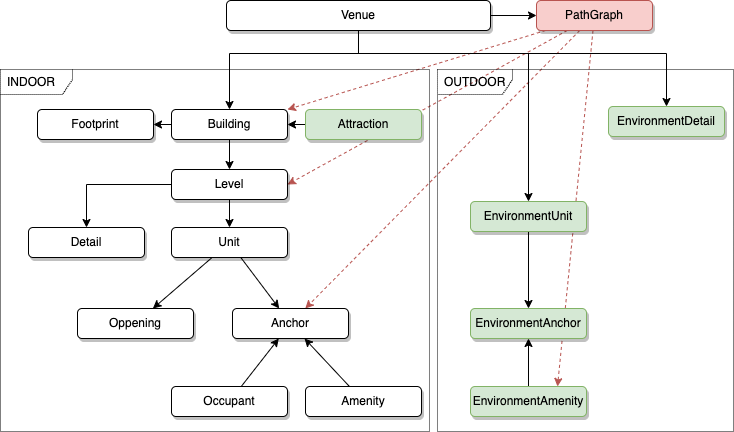

The diagram above was exported from draw.io. Its source (the exported page's mxGraphModel, read from the mxfile embedded in the PNG):
<mxGraphModel dx="1624" dy="677" grid="0" gridSize="10" guides="1" tooltips="1" connect="1" arrows="1" fold="1" page="0" pageScale="1" pageWidth="583" pageHeight="827" background="none" math="0" shadow="0">
  <root>
    <mxCell id="0" />
    <mxCell id="1" parent="0" />
    <mxCell id="55" style="edgeStyle=none;rounded=0;html=1;shadow=0;strokeColor=#b85450;dashed=1;fillColor=#f8cecc;" parent="1" source="54" target="14" edge="1">
      <mxGeometry relative="1" as="geometry" />
    </mxCell>
    <mxCell id="56" style="edgeStyle=none;rounded=0;html=1;shadow=0;strokeColor=#b85450;dashed=1;fillColor=#f8cecc;entryX=1;entryY=0.5;entryDx=0;entryDy=0;" parent="1" source="54" target="11" edge="1">
      <mxGeometry relative="1" as="geometry" />
    </mxCell>
    <mxCell id="57" style="edgeStyle=none;rounded=0;html=1;shadow=0;strokeColor=#b85450;dashed=1;fillColor=#f8cecc;entryX=1;entryY=0;entryDx=0;entryDy=0;" parent="1" source="54" target="4" edge="1">
      <mxGeometry relative="1" as="geometry" />
    </mxCell>
    <mxCell id="58" style="edgeStyle=none;rounded=0;html=1;shadow=0;strokeColor=#b85450;dashed=1;fillColor=#f8cecc;entryX=0.75;entryY=0;entryDx=0;entryDy=0;" parent="1" source="54" target="23" edge="1">
      <mxGeometry relative="1" as="geometry" />
    </mxCell>
    <mxCell id="52" value="OUTDOOR" style="shape=umlFrame;whiteSpace=wrap;html=1;width=75;height=25;boundedLbl=1;verticalAlign=middle;align=left;spacingLeft=5;rounded=1;dashed=1;dashPattern=1 1;fillColor=none;" parent="1" vertex="1">
      <mxGeometry x="329" y="163" width="296" height="362" as="geometry" />
    </mxCell>
    <mxCell id="32" value="INDOOR" style="shape=umlFrame;whiteSpace=wrap;html=1;width=72;height=25;boundedLbl=1;verticalAlign=middle;align=left;spacingLeft=5;rounded=1;dashed=1;dashPattern=1 1;fillColor=none;" parent="1" vertex="1">
      <mxGeometry x="-108" y="163" width="429" height="362" as="geometry" />
    </mxCell>
    <mxCell id="3" style="edgeStyle=none;html=1;entryX=0.5;entryY=0;entryDx=0;entryDy=0;exitX=0.5;exitY=1;exitDx=0;exitDy=0;rounded=0;" parent="1" source="2" target="4" edge="1">
      <mxGeometry relative="1" as="geometry">
        <mxPoint x="263" y="206" as="targetPoint" />
        <Array as="points">
          <mxPoint x="250" y="147" />
          <mxPoint x="121" y="147" />
        </Array>
      </mxGeometry>
    </mxCell>
    <mxCell id="21" style="edgeStyle=none;rounded=0;html=1;shadow=0;strokeColor=default;exitX=0.5;exitY=1;exitDx=0;exitDy=0;entryX=0.5;entryY=0;entryDx=0;entryDy=0;" parent="1" source="2" target="22" edge="1">
      <mxGeometry relative="1" as="geometry">
        <mxPoint x="407.48648648648646" y="255.67567567567562" as="targetPoint" />
        <Array as="points">
          <mxPoint x="250" y="147" />
          <mxPoint x="420" y="147" />
        </Array>
      </mxGeometry>
    </mxCell>
    <mxCell id="26" style="edgeStyle=none;rounded=0;html=1;shadow=0;strokeColor=default;exitX=0.5;exitY=1;exitDx=0;exitDy=0;entryX=0.5;entryY=0;entryDx=0;entryDy=0;" parent="1" source="2" target="25" edge="1">
      <mxGeometry relative="1" as="geometry">
        <mxPoint x="441" y="37" as="targetPoint" />
        <Array as="points">
          <mxPoint x="250" y="147" />
          <mxPoint x="558" y="147" />
        </Array>
      </mxGeometry>
    </mxCell>
    <mxCell id="59" style="edgeStyle=none;rounded=0;html=1;shadow=0;strokeColor=default;" parent="1" source="2" target="54" edge="1">
      <mxGeometry relative="1" as="geometry" />
    </mxCell>
    <mxCell id="2" value="Venue" style="rounded=1;whiteSpace=wrap;html=1;shadow=1;" parent="1" vertex="1">
      <mxGeometry x="118" y="94" width="264" height="30" as="geometry" />
    </mxCell>
    <mxCell id="8" style="edgeStyle=none;html=1;" parent="1" source="4" target="7" edge="1">
      <mxGeometry relative="1" as="geometry" />
    </mxCell>
    <mxCell id="12" style="edgeStyle=none;html=1;" parent="1" source="4" target="11" edge="1">
      <mxGeometry relative="1" as="geometry" />
    </mxCell>
    <mxCell id="4" value="Building" style="rounded=1;whiteSpace=wrap;html=1;shadow=1;" parent="1" vertex="1">
      <mxGeometry x="63" y="203" width="116" height="30" as="geometry" />
    </mxCell>
    <mxCell id="10" style="edgeStyle=none;html=1;shadow=0;strokeColor=default;curved=1;" parent="1" source="5" target="9" edge="1">
      <mxGeometry relative="1" as="geometry" />
    </mxCell>
    <mxCell id="15" style="edgeStyle=none;rounded=0;html=1;shadow=0;strokeColor=default;" parent="1" source="5" target="14" edge="1">
      <mxGeometry relative="1" as="geometry" />
    </mxCell>
    <mxCell id="5" value="Unit" style="rounded=1;whiteSpace=wrap;html=1;shadow=1;" parent="1" vertex="1">
      <mxGeometry x="63" y="321" width="116" height="30" as="geometry" />
    </mxCell>
    <mxCell id="7" value="Footprint" style="rounded=1;whiteSpace=wrap;html=1;shadow=1;" parent="1" vertex="1">
      <mxGeometry x="-71" y="203" width="116" height="30" as="geometry" />
    </mxCell>
    <mxCell id="9" value="Oppening" style="rounded=1;whiteSpace=wrap;html=1;shadow=1;" parent="1" vertex="1">
      <mxGeometry x="-31" y="402" width="116" height="30" as="geometry" />
    </mxCell>
    <mxCell id="13" style="edgeStyle=none;html=1;" parent="1" source="11" target="5" edge="1">
      <mxGeometry relative="1" as="geometry" />
    </mxCell>
    <mxCell id="28" style="edgeStyle=none;rounded=0;html=1;shadow=0;strokeColor=default;exitX=0;exitY=0.5;exitDx=0;exitDy=0;entryX=0.5;entryY=0;entryDx=0;entryDy=0;" parent="1" source="11" target="27" edge="1">
      <mxGeometry relative="1" as="geometry">
        <Array as="points">
          <mxPoint x="-22" y="278" />
        </Array>
      </mxGeometry>
    </mxCell>
    <mxCell id="11" value="Level" style="rounded=1;whiteSpace=wrap;html=1;shadow=1;" parent="1" vertex="1">
      <mxGeometry x="63" y="263" width="116" height="30" as="geometry" />
    </mxCell>
    <mxCell id="14" value="Anchor" style="rounded=1;whiteSpace=wrap;html=1;shadow=1;" parent="1" vertex="1">
      <mxGeometry x="124" y="402" width="116" height="30" as="geometry" />
    </mxCell>
    <mxCell id="17" style="edgeStyle=none;rounded=0;html=1;shadow=0;strokeColor=default;" parent="1" source="16" target="14" edge="1">
      <mxGeometry relative="1" as="geometry" />
    </mxCell>
    <mxCell id="16" value="Occupant" style="rounded=1;whiteSpace=wrap;html=1;shadow=1;" parent="1" vertex="1">
      <mxGeometry x="63" y="480" width="116" height="30" as="geometry" />
    </mxCell>
    <mxCell id="19" style="edgeStyle=none;rounded=0;html=1;shadow=0;strokeColor=default;" parent="1" source="18" target="14" edge="1">
      <mxGeometry relative="1" as="geometry" />
    </mxCell>
    <mxCell id="18" value="Amenity" style="rounded=1;whiteSpace=wrap;html=1;shadow=1;" parent="1" vertex="1">
      <mxGeometry x="197" y="480" width="116" height="30" as="geometry" />
    </mxCell>
    <mxCell id="66" style="edgeStyle=none;rounded=0;html=1;shadow=0;fontColor=#000000;strokeColor=default;" parent="1" source="22" target="65" edge="1">
      <mxGeometry relative="1" as="geometry" />
    </mxCell>
    <mxCell id="22" value="EnvironmentUnit" style="rounded=1;whiteSpace=wrap;html=1;shadow=1;fillColor=#d5e8d4;strokeColor=#82b366;fontColor=#000000;" parent="1" vertex="1">
      <mxGeometry x="362" y="295" width="116" height="30" as="geometry" />
    </mxCell>
    <mxCell id="67" style="edgeStyle=none;rounded=0;html=1;shadow=0;fontColor=#000000;strokeColor=default;" parent="1" source="23" target="65" edge="1">
      <mxGeometry relative="1" as="geometry" />
    </mxCell>
    <mxCell id="23" value="EnvironmentAmenity" style="rounded=1;whiteSpace=wrap;html=1;shadow=1;fillColor=#d5e8d4;strokeColor=#82b366;fontColor=#000000;" parent="1" vertex="1">
      <mxGeometry x="362" y="480" width="116" height="30" as="geometry" />
    </mxCell>
    <mxCell id="25" value="EnvironmentDetail" style="rounded=1;whiteSpace=wrap;html=1;shadow=1;fillColor=#d5e8d4;strokeColor=#82b366;fontColor=#000000;" parent="1" vertex="1">
      <mxGeometry x="500" y="200" width="116" height="30" as="geometry" />
    </mxCell>
    <mxCell id="27" value="Detail" style="rounded=1;whiteSpace=wrap;html=1;shadow=1;" parent="1" vertex="1">
      <mxGeometry x="-80" y="321" width="116" height="30" as="geometry" />
    </mxCell>
    <mxCell id="54" value="PathGraph" style="rounded=1;whiteSpace=wrap;html=1;fillColor=#f8cecc;strokeColor=#b85450;fontColor=#000000;shadow=1;" parent="1" vertex="1">
      <mxGeometry x="428" y="94" width="116" height="30" as="geometry" />
    </mxCell>
    <mxCell id="63" style="edgeStyle=none;rounded=0;html=1;shadow=0;fontColor=#000000;strokeColor=default;" parent="1" source="60" target="4" edge="1">
      <mxGeometry relative="1" as="geometry" />
    </mxCell>
    <mxCell id="60" value="Attraction" style="rounded=1;whiteSpace=wrap;html=1;shadow=1;fillColor=#d5e8d4;strokeColor=#82b366;fontColor=#000000;" parent="1" vertex="1">
      <mxGeometry x="197" y="203" width="116" height="30" as="geometry" />
    </mxCell>
    <mxCell id="65" value="EnvironmentAnchor" style="rounded=1;whiteSpace=wrap;html=1;shadow=1;fillColor=#d5e8d4;strokeColor=#82b366;fontColor=#000000;" parent="1" vertex="1">
      <mxGeometry x="362" y="402" width="116" height="30" as="geometry" />
    </mxCell>
  </root>
</mxGraphModel>